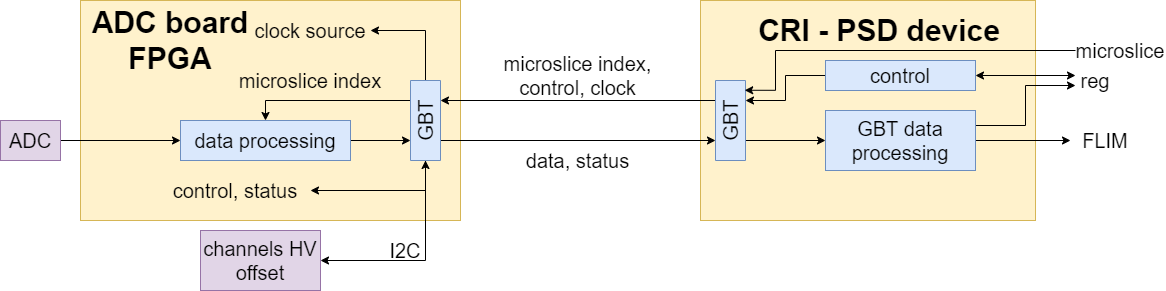

The diagram above was exported from draw.io. Its source (the exported page's mxGraphModel, read from the mxfile embedded in the PNG):
<mxGraphModel dx="1913" dy="846" grid="1" gridSize="10" guides="1" tooltips="1" connect="1" arrows="1" fold="1" page="1" pageScale="1" pageWidth="827" pageHeight="1169" math="0" shadow="0">
  <root>
    <mxCell id="0" />
    <mxCell id="1" parent="0" />
    <mxCell id="oR5b1WDNObE2z4CgNc-j-33" value="" style="rounded=0;whiteSpace=wrap;html=1;fontSize=20;fillColor=#fff2cc;strokeColor=#d6b656;" parent="1" vertex="1">
      <mxGeometry x="340" y="120" width="335" height="220" as="geometry" />
    </mxCell>
    <mxCell id="oR5b1WDNObE2z4CgNc-j-15" value="" style="rounded=0;whiteSpace=wrap;html=1;fillColor=#fff2cc;strokeColor=#d6b656;fontSize=20;" parent="1" vertex="1">
      <mxGeometry x="-280" y="120" width="380" height="220" as="geometry" />
    </mxCell>
    <mxCell id="oR5b1WDNObE2z4CgNc-j-4" style="edgeStyle=orthogonalEdgeStyle;rounded=0;orthogonalLoop=1;jettySize=auto;html=1;exitX=0.75;exitY=0;exitDx=0;exitDy=0;entryX=0.75;entryY=1;entryDx=0;entryDy=0;fontSize=20;" parent="1" source="oR5b1WDNObE2z4CgNc-j-1" target="oR5b1WDNObE2z4CgNc-j-3" edge="1">
      <mxGeometry relative="1" as="geometry" />
    </mxCell>
    <mxCell id="oR5b1WDNObE2z4CgNc-j-28" style="edgeStyle=orthogonalEdgeStyle;rounded=0;orthogonalLoop=1;jettySize=auto;html=1;exitX=0.25;exitY=1;exitDx=0;exitDy=0;startArrow=none;startFill=0;fontSize=20;" parent="1" source="oR5b1WDNObE2z4CgNc-j-1" target="oR5b1WDNObE2z4CgNc-j-27" edge="1">
      <mxGeometry relative="1" as="geometry" />
    </mxCell>
    <mxCell id="oR5b1WDNObE2z4CgNc-j-1" value="GBT" style="rounded=0;whiteSpace=wrap;html=1;rotation=-90;fillColor=#dae8fc;strokeColor=#6c8ebf;fontSize=20;" parent="1" vertex="1">
      <mxGeometry x="330" y="225" width="80" height="30" as="geometry" />
    </mxCell>
    <mxCell id="oR5b1WDNObE2z4CgNc-j-5" style="edgeStyle=orthogonalEdgeStyle;rounded=0;orthogonalLoop=1;jettySize=auto;html=1;exitX=0.25;exitY=1;exitDx=0;exitDy=0;entryX=0.25;entryY=0;entryDx=0;entryDy=0;fontSize=20;" parent="1" source="oR5b1WDNObE2z4CgNc-j-3" target="oR5b1WDNObE2z4CgNc-j-1" edge="1">
      <mxGeometry relative="1" as="geometry" />
    </mxCell>
    <mxCell id="oR5b1WDNObE2z4CgNc-j-9" style="edgeStyle=orthogonalEdgeStyle;rounded=0;orthogonalLoop=1;jettySize=auto;html=1;exitX=0.75;exitY=0;exitDx=0;exitDy=0;entryX=0.5;entryY=0;entryDx=0;entryDy=0;fontSize=20;" parent="1" source="oR5b1WDNObE2z4CgNc-j-3" target="oR5b1WDNObE2z4CgNc-j-6" edge="1">
      <mxGeometry relative="1" as="geometry" />
    </mxCell>
    <mxCell id="oR5b1WDNObE2z4CgNc-j-22" style="edgeStyle=orthogonalEdgeStyle;rounded=0;orthogonalLoop=1;jettySize=auto;html=1;exitX=1;exitY=0.5;exitDx=0;exitDy=0;entryX=1;entryY=0.5;entryDx=0;entryDy=0;fontSize=20;" parent="1" source="oR5b1WDNObE2z4CgNc-j-3" target="oR5b1WDNObE2z4CgNc-j-13" edge="1">
      <mxGeometry relative="1" as="geometry" />
    </mxCell>
    <mxCell id="oR5b1WDNObE2z4CgNc-j-23" style="edgeStyle=orthogonalEdgeStyle;rounded=0;orthogonalLoop=1;jettySize=auto;html=1;exitX=0;exitY=0.5;exitDx=0;exitDy=0;entryX=1;entryY=0.5;entryDx=0;entryDy=0;fontSize=20;" parent="1" source="oR5b1WDNObE2z4CgNc-j-3" target="oR5b1WDNObE2z4CgNc-j-19" edge="1">
      <mxGeometry relative="1" as="geometry" />
    </mxCell>
    <mxCell id="oR5b1WDNObE2z4CgNc-j-3" value="GBT" style="rounded=0;whiteSpace=wrap;html=1;rotation=-90;fillColor=#dae8fc;strokeColor=#6c8ebf;fontSize=20;" parent="1" vertex="1">
      <mxGeometry x="25" y="225" width="80" height="30" as="geometry" />
    </mxCell>
    <mxCell id="oR5b1WDNObE2z4CgNc-j-11" style="edgeStyle=orthogonalEdgeStyle;rounded=0;orthogonalLoop=1;jettySize=auto;html=1;exitX=1;exitY=0.5;exitDx=0;exitDy=0;entryX=0.25;entryY=0;entryDx=0;entryDy=0;fontSize=20;" parent="1" source="oR5b1WDNObE2z4CgNc-j-6" target="oR5b1WDNObE2z4CgNc-j-3" edge="1">
      <mxGeometry relative="1" as="geometry" />
    </mxCell>
    <mxCell id="oR5b1WDNObE2z4CgNc-j-6" value="data processing" style="rounded=0;whiteSpace=wrap;html=1;fillColor=#dae8fc;strokeColor=#6c8ebf;fontSize=20;" parent="1" vertex="1">
      <mxGeometry x="-180" y="240" width="170" height="40" as="geometry" />
    </mxCell>
    <mxCell id="oR5b1WDNObE2z4CgNc-j-8" style="edgeStyle=orthogonalEdgeStyle;rounded=0;orthogonalLoop=1;jettySize=auto;html=1;exitX=1;exitY=0.5;exitDx=0;exitDy=0;entryX=0;entryY=0.5;entryDx=0;entryDy=0;fontSize=20;" parent="1" source="oR5b1WDNObE2z4CgNc-j-7" target="oR5b1WDNObE2z4CgNc-j-6" edge="1">
      <mxGeometry relative="1" as="geometry" />
    </mxCell>
    <mxCell id="oR5b1WDNObE2z4CgNc-j-7" value="ADC" style="rounded=0;whiteSpace=wrap;html=1;fillColor=#e1d5e7;strokeColor=#9673a6;fontSize=20;" parent="1" vertex="1">
      <mxGeometry x="-360" y="240" width="60" height="40" as="geometry" />
    </mxCell>
    <mxCell id="oR5b1WDNObE2z4CgNc-j-10" value="microslice index" style="text;html=1;strokeColor=none;fillColor=none;align=center;verticalAlign=middle;whiteSpace=wrap;rounded=0;fontSize=20;" parent="1" vertex="1">
      <mxGeometry x="-135" y="190" width="170" height="20" as="geometry" />
    </mxCell>
    <mxCell id="oR5b1WDNObE2z4CgNc-j-13" value="clock source" style="text;html=1;strokeColor=none;fillColor=none;align=center;verticalAlign=middle;whiteSpace=wrap;rounded=0;fontSize=20;" parent="1" vertex="1">
      <mxGeometry x="-110" y="140" width="120" height="20" as="geometry" />
    </mxCell>
    <mxCell id="oR5b1WDNObE2z4CgNc-j-16" value="ADC board FPGA" style="text;html=1;strokeColor=none;fillColor=none;align=center;verticalAlign=middle;whiteSpace=wrap;rounded=0;fontSize=30;fontStyle=1" parent="1" vertex="1">
      <mxGeometry x="-290" y="150" width="200" height="20" as="geometry" />
    </mxCell>
    <mxCell id="oR5b1WDNObE2z4CgNc-j-17" value="microslice index, control, clock" style="text;html=1;strokeColor=none;fillColor=none;align=center;verticalAlign=middle;whiteSpace=wrap;rounded=0;fontSize=20;" parent="1" vertex="1">
      <mxGeometry x="125" y="185" width="185" height="20" as="geometry" />
    </mxCell>
    <mxCell id="oR5b1WDNObE2z4CgNc-j-18" value="data, status" style="text;html=1;strokeColor=none;fillColor=none;align=center;verticalAlign=middle;whiteSpace=wrap;rounded=0;fontSize=20;" parent="1" vertex="1">
      <mxGeometry x="145" y="270" width="145" height="20" as="geometry" />
    </mxCell>
    <mxCell id="oR5b1WDNObE2z4CgNc-j-19" value="channels HV offset" style="rounded=0;whiteSpace=wrap;html=1;fontSize=20;fillColor=#e1d5e7;strokeColor=#9673a6;" parent="1" vertex="1">
      <mxGeometry x="-160" y="350" width="120" height="60" as="geometry" />
    </mxCell>
    <mxCell id="oR5b1WDNObE2z4CgNc-j-25" style="edgeStyle=orthogonalEdgeStyle;rounded=0;orthogonalLoop=1;jettySize=auto;html=1;exitX=1;exitY=0.5;exitDx=0;exitDy=0;entryX=0;entryY=0.5;entryDx=0;entryDy=0;fontSize=20;startArrow=classic;startFill=1;" parent="1" source="oR5b1WDNObE2z4CgNc-j-24" target="oR5b1WDNObE2z4CgNc-j-3" edge="1">
      <mxGeometry relative="1" as="geometry" />
    </mxCell>
    <mxCell id="oR5b1WDNObE2z4CgNc-j-24" value="control, status" style="text;html=1;strokeColor=none;fillColor=none;align=center;verticalAlign=middle;whiteSpace=wrap;rounded=0;fontSize=20;" parent="1" vertex="1">
      <mxGeometry x="-200" y="300" width="150" height="20" as="geometry" />
    </mxCell>
    <mxCell id="oR5b1WDNObE2z4CgNc-j-26" value="I2C" style="text;html=1;strokeColor=none;fillColor=none;align=center;verticalAlign=middle;whiteSpace=wrap;rounded=0;fontSize=20;" parent="1" vertex="1">
      <mxGeometry x="25" y="360" width="40" height="20" as="geometry" />
    </mxCell>
    <mxCell id="oR5b1WDNObE2z4CgNc-j-38" style="edgeStyle=orthogonalEdgeStyle;rounded=0;orthogonalLoop=1;jettySize=auto;html=1;exitX=1;exitY=0.5;exitDx=0;exitDy=0;entryX=0;entryY=0.5;entryDx=0;entryDy=0;startArrow=none;startFill=0;fontSize=20;" parent="1" source="oR5b1WDNObE2z4CgNc-j-27" target="oR5b1WDNObE2z4CgNc-j-37" edge="1">
      <mxGeometry relative="1" as="geometry" />
    </mxCell>
    <mxCell id="oR5b1WDNObE2z4CgNc-j-40" style="edgeStyle=orthogonalEdgeStyle;rounded=0;orthogonalLoop=1;jettySize=auto;html=1;exitX=1;exitY=0.25;exitDx=0;exitDy=0;entryX=0;entryY=0.75;entryDx=0;entryDy=0;startArrow=none;startFill=0;fontSize=20;" parent="1" source="oR5b1WDNObE2z4CgNc-j-27" target="oR5b1WDNObE2z4CgNc-j-35" edge="1">
      <mxGeometry relative="1" as="geometry" />
    </mxCell>
    <mxCell id="oR5b1WDNObE2z4CgNc-j-27" value="GBT data processing" style="rounded=0;whiteSpace=wrap;html=1;fontSize=20;fillColor=#dae8fc;strokeColor=#6c8ebf;" parent="1" vertex="1">
      <mxGeometry x="465" y="230" width="150" height="60" as="geometry" />
    </mxCell>
    <mxCell id="oR5b1WDNObE2z4CgNc-j-30" style="edgeStyle=orthogonalEdgeStyle;rounded=0;orthogonalLoop=1;jettySize=auto;html=1;exitX=0;exitY=0.5;exitDx=0;exitDy=0;entryX=0.75;entryY=1;entryDx=0;entryDy=0;startArrow=none;startFill=0;fontSize=20;" parent="1" source="oR5b1WDNObE2z4CgNc-j-29" target="oR5b1WDNObE2z4CgNc-j-1" edge="1">
      <mxGeometry relative="1" as="geometry" />
    </mxCell>
    <mxCell id="oR5b1WDNObE2z4CgNc-j-36" style="edgeStyle=orthogonalEdgeStyle;rounded=0;orthogonalLoop=1;jettySize=auto;html=1;exitX=1;exitY=0.5;exitDx=0;exitDy=0;startArrow=classic;startFill=1;fontSize=20;entryX=0;entryY=0.25;entryDx=0;entryDy=0;" parent="1" source="oR5b1WDNObE2z4CgNc-j-29" target="oR5b1WDNObE2z4CgNc-j-35" edge="1">
      <mxGeometry relative="1" as="geometry">
        <mxPoint x="695" y="180" as="targetPoint" />
      </mxGeometry>
    </mxCell>
    <mxCell id="oR5b1WDNObE2z4CgNc-j-29" value="control" style="rounded=0;whiteSpace=wrap;html=1;fontSize=20;fillColor=#dae8fc;strokeColor=#6c8ebf;" parent="1" vertex="1">
      <mxGeometry x="465" y="180" width="150" height="30" as="geometry" />
    </mxCell>
    <mxCell id="oR5b1WDNObE2z4CgNc-j-32" style="edgeStyle=orthogonalEdgeStyle;rounded=0;orthogonalLoop=1;jettySize=auto;html=1;exitX=0;exitY=0.5;exitDx=0;exitDy=0;entryX=0.878;entryY=0.973;entryDx=0;entryDy=0;startArrow=none;startFill=0;fontSize=20;entryPerimeter=0;" parent="1" source="oR5b1WDNObE2z4CgNc-j-31" target="oR5b1WDNObE2z4CgNc-j-1" edge="1">
      <mxGeometry relative="1" as="geometry">
        <Array as="points">
          <mxPoint x="415" y="170" />
          <mxPoint x="415" y="210" />
        </Array>
      </mxGeometry>
    </mxCell>
    <mxCell id="oR5b1WDNObE2z4CgNc-j-31" value="microslice" style="text;html=1;strokeColor=none;fillColor=none;align=center;verticalAlign=middle;whiteSpace=wrap;rounded=0;fontSize=20;" parent="1" vertex="1">
      <mxGeometry x="715" y="160" width="90" height="20" as="geometry" />
    </mxCell>
    <mxCell id="oR5b1WDNObE2z4CgNc-j-34" value="CRI - PSD device" style="text;html=1;strokeColor=none;fillColor=none;align=center;verticalAlign=middle;whiteSpace=wrap;rounded=0;fontSize=30;fontStyle=1" parent="1" vertex="1">
      <mxGeometry x="380" y="130" width="278" height="40" as="geometry" />
    </mxCell>
    <mxCell id="oR5b1WDNObE2z4CgNc-j-35" value="reg" style="text;html=1;strokeColor=none;fillColor=none;align=center;verticalAlign=middle;whiteSpace=wrap;rounded=0;fontSize=20;" parent="1" vertex="1">
      <mxGeometry x="715" y="190" width="40" height="20" as="geometry" />
    </mxCell>
    <mxCell id="oR5b1WDNObE2z4CgNc-j-37" value="FLIM" style="text;html=1;strokeColor=none;fillColor=none;align=center;verticalAlign=middle;whiteSpace=wrap;rounded=0;fontSize=20;" parent="1" vertex="1">
      <mxGeometry x="710" y="250" width="70" height="20" as="geometry" />
    </mxCell>
  </root>
</mxGraphModel>